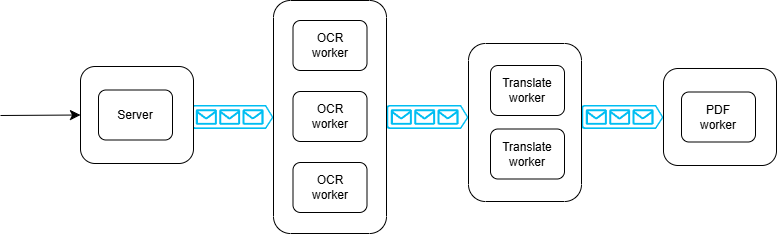

The diagram above was exported from draw.io. Its source (the exported page's mxGraphModel, read from the mxfile embedded in the PNG):
<mxGraphModel dx="3242" dy="1618" grid="0" gridSize="10" guides="1" tooltips="1" connect="1" arrows="1" fold="1" page="0" pageScale="1" pageWidth="1169" pageHeight="1654" math="0" shadow="0">
  <root>
    <mxCell id="0" />
    <mxCell id="1" parent="0" />
    <mxCell id="gqIvFl8aadzBL70HHpIe-8" value="" style="verticalLabelPosition=bottom;html=1;verticalAlign=top;align=center;strokeColor=none;fillColor=#00BEF2;shape=mxgraph.azure.queue_generic;pointerEvents=1;" vertex="1" parent="1">
      <mxGeometry x="-450" y="109.5" width="82" height="24" as="geometry" />
    </mxCell>
    <mxCell id="gqIvFl8aadzBL70HHpIe-9" value="" style="verticalLabelPosition=bottom;html=1;verticalAlign=top;align=center;strokeColor=none;fillColor=#00BEF2;shape=mxgraph.azure.queue_generic;pointerEvents=1;" vertex="1" parent="1">
      <mxGeometry x="-255" y="109.5" width="82" height="24" as="geometry" />
    </mxCell>
    <mxCell id="gqIvFl8aadzBL70HHpIe-11" value="" style="group" vertex="1" connectable="0" parent="1">
      <mxGeometry x="-368" y="5" width="113" height="233" as="geometry" />
    </mxCell>
    <mxCell id="gqIvFl8aadzBL70HHpIe-1" value="" style="rounded=1;whiteSpace=wrap;html=1;" vertex="1" parent="gqIvFl8aadzBL70HHpIe-11">
      <mxGeometry width="113" height="233" as="geometry" />
    </mxCell>
    <mxCell id="gqIvFl8aadzBL70HHpIe-4" value="OCR&lt;div&gt;worker&lt;/div&gt;" style="rounded=1;whiteSpace=wrap;html=1;" vertex="1" parent="gqIvFl8aadzBL70HHpIe-11">
      <mxGeometry x="19.5" y="20" width="74" height="50" as="geometry" />
    </mxCell>
    <mxCell id="gqIvFl8aadzBL70HHpIe-6" value="OCR&lt;div&gt;worker&lt;/div&gt;" style="rounded=1;whiteSpace=wrap;html=1;" vertex="1" parent="gqIvFl8aadzBL70HHpIe-11">
      <mxGeometry x="19.5" y="91" width="74" height="50" as="geometry" />
    </mxCell>
    <mxCell id="gqIvFl8aadzBL70HHpIe-7" value="OCR&lt;div&gt;worker&lt;/div&gt;" style="rounded=1;whiteSpace=wrap;html=1;" vertex="1" parent="gqIvFl8aadzBL70HHpIe-11">
      <mxGeometry x="19.5" y="162" width="74" height="50" as="geometry" />
    </mxCell>
    <mxCell id="gqIvFl8aadzBL70HHpIe-22" value="" style="verticalLabelPosition=bottom;html=1;verticalAlign=top;align=center;strokeColor=none;fillColor=#00BEF2;shape=mxgraph.azure.queue_generic;pointerEvents=1;" vertex="1" parent="1">
      <mxGeometry x="-60" y="109.5" width="82" height="24" as="geometry" />
    </mxCell>
    <mxCell id="gqIvFl8aadzBL70HHpIe-13" value="" style="rounded=1;whiteSpace=wrap;html=1;" vertex="1" parent="1">
      <mxGeometry x="-173" y="48" width="113" height="158" as="geometry" />
    </mxCell>
    <mxCell id="gqIvFl8aadzBL70HHpIe-14" value="Translate&lt;div&gt;worker&lt;/div&gt;" style="rounded=1;whiteSpace=wrap;html=1;" vertex="1" parent="1">
      <mxGeometry x="-151" y="70" width="74" height="50" as="geometry" />
    </mxCell>
    <mxCell id="gqIvFl8aadzBL70HHpIe-15" value="Translate&lt;div&gt;worker&lt;/div&gt;" style="rounded=1;whiteSpace=wrap;html=1;" vertex="1" parent="1">
      <mxGeometry x="-151" y="133.5" width="74" height="50" as="geometry" />
    </mxCell>
    <mxCell id="gqIvFl8aadzBL70HHpIe-18" value="" style="rounded=1;whiteSpace=wrap;html=1;" vertex="1" parent="1">
      <mxGeometry x="22" y="73" width="113" height="97" as="geometry" />
    </mxCell>
    <mxCell id="gqIvFl8aadzBL70HHpIe-21" value="PDF&lt;div&gt;worker&lt;/div&gt;" style="rounded=1;whiteSpace=wrap;html=1;" vertex="1" parent="1">
      <mxGeometry x="40" y="96.5" width="74" height="50" as="geometry" />
    </mxCell>
    <mxCell id="gqIvFl8aadzBL70HHpIe-25" value="" style="group" vertex="1" connectable="0" parent="1">
      <mxGeometry x="-561" y="71" width="113" height="97" as="geometry" />
    </mxCell>
    <mxCell id="gqIvFl8aadzBL70HHpIe-23" value="" style="rounded=1;whiteSpace=wrap;html=1;" vertex="1" parent="gqIvFl8aadzBL70HHpIe-25">
      <mxGeometry width="113" height="97" as="geometry" />
    </mxCell>
    <mxCell id="gqIvFl8aadzBL70HHpIe-24" value="Server" style="rounded=1;whiteSpace=wrap;html=1;" vertex="1" parent="gqIvFl8aadzBL70HHpIe-25">
      <mxGeometry x="18" y="23.5" width="74" height="50" as="geometry" />
    </mxCell>
    <mxCell id="gqIvFl8aadzBL70HHpIe-26" value="" style="endArrow=classic;html=1;rounded=0;fontSize=12;startSize=8;endSize=8;curved=1;entryX=0;entryY=0.5;entryDx=0;entryDy=0;" edge="1" parent="1" target="gqIvFl8aadzBL70HHpIe-23">
      <mxGeometry width="50" height="50" relative="1" as="geometry">
        <mxPoint x="-641" y="120" as="sourcePoint" />
        <mxPoint x="-356" y="-1" as="targetPoint" />
      </mxGeometry>
    </mxCell>
  </root>
</mxGraphModel>